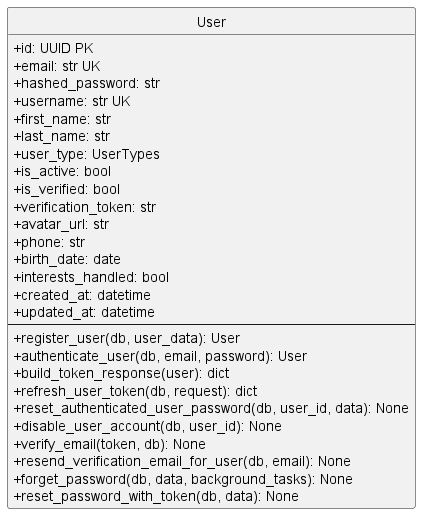

The diagram above was rendered by PlantUML. Its source (embedded in the PNG):
@startuml AuthModule

top to bottom direction

skinparam linetype polyline
skinparam ranksep 40
skinparam nodesep 30
skinparam classAttributeIconSize 0

hide empty members
hide circle

' =========================
' AUTH MODULE - MODELS WITH OPERATIONS
' =========================

' User model (from users module)
class User {
    +id: UUID PK
    +email: str UK
    +hashed_password: str
    +username: str UK
    +first_name: str
    +last_name: str
    +user_type: UserTypes
    +is_active: bool
    +is_verified: bool
    +verification_token: str
    +avatar_url: str
    +phone: str
    +birth_date: date
    +interests_handled: bool
    +created_at: datetime
    +updated_at: datetime
    --
    +register_user(db, user_data): User
    +authenticate_user(db, email, password): User
    +build_token_response(user): dict
    +refresh_user_token(db, request): dict
    +reset_authenticated_user_password(db, user_id, data): None
    +disable_user_account(db, user_id): None
    +verify_email(token, db): None
    +resend_verification_email_for_user(db, email): None
    +forget_password(db, data, background_tasks): None
    +reset_password_with_token(db, data): None
}

' =========================
' CROSS-MODULE RELATIONSHIPS
' =========================

' User is authenticated by Auth module

@enduml